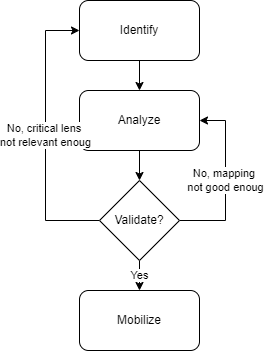

The diagram above was exported from draw.io. Its source (the exported page's mxGraphModel, read from the mxfile embedded in the PNG):
<mxGraphModel dx="1674" dy="836" grid="1" gridSize="10" guides="1" tooltips="1" connect="1" arrows="1" fold="1" page="1" pageScale="1" pageWidth="827" pageHeight="1169" math="0" shadow="0">
  <root>
    <mxCell id="0" />
    <mxCell id="1" parent="0" />
    <mxCell id="2" style="edgeStyle=orthogonalEdgeStyle;rounded=0;orthogonalLoop=1;jettySize=auto;html=1;exitX=0.5;exitY=1;exitDx=0;exitDy=0;entryX=0.5;entryY=0;entryDx=0;entryDy=0;" edge="1" source="3" target="5" parent="1">
      <mxGeometry relative="1" as="geometry" />
    </mxCell>
    <mxCell id="3" value="Identify" style="rounded=1;whiteSpace=wrap;html=1;" vertex="1" parent="1">
      <mxGeometry x="344" y="300" width="120" height="60" as="geometry" />
    </mxCell>
    <mxCell id="4" style="edgeStyle=orthogonalEdgeStyle;rounded=0;orthogonalLoop=1;jettySize=auto;html=1;exitX=0.5;exitY=1;exitDx=0;exitDy=0;entryX=0.5;entryY=0;entryDx=0;entryDy=0;" edge="1" source="5" target="10" parent="1">
      <mxGeometry relative="1" as="geometry" />
    </mxCell>
    <mxCell id="5" value="Analyz&lt;span style=&quot;background-color: initial;&quot;&gt;e&lt;/span&gt;" style="rounded=1;whiteSpace=wrap;html=1;" vertex="1" parent="1">
      <mxGeometry x="344" y="390" width="120" height="60" as="geometry" />
    </mxCell>
    <mxCell id="6" value="Mobilize" style="rounded=1;whiteSpace=wrap;html=1;" vertex="1" parent="1">
      <mxGeometry x="344" y="590" width="120" height="60" as="geometry" />
    </mxCell>
    <mxCell id="7" value="Yes" style="edgeStyle=orthogonalEdgeStyle;rounded=0;orthogonalLoop=1;jettySize=auto;html=1;exitX=0.5;exitY=1;exitDx=0;exitDy=0;entryX=0.5;entryY=0;entryDx=0;entryDy=0;" edge="1" source="10" target="6" parent="1">
      <mxGeometry relative="1" as="geometry" />
    </mxCell>
    <mxCell id="8" value="No, critical lens&amp;nbsp;&lt;div&gt;not relevant enoug&lt;/div&gt;" style="edgeStyle=orthogonalEdgeStyle;rounded=0;orthogonalLoop=1;jettySize=auto;html=1;exitX=0;exitY=0.5;exitDx=0;exitDy=0;entryX=0;entryY=0.5;entryDx=0;entryDy=0;" edge="1" source="10" target="3" parent="1">
      <mxGeometry relative="1" as="geometry">
        <Array as="points">
          <mxPoint x="310" y="520" />
          <mxPoint x="310" y="330" />
        </Array>
      </mxGeometry>
    </mxCell>
    <mxCell id="9" value="No, mapping&amp;nbsp;&lt;div&gt;not good enoug&lt;/div&gt;" style="edgeStyle=orthogonalEdgeStyle;rounded=0;orthogonalLoop=1;jettySize=auto;html=1;exitX=1;exitY=0.5;exitDx=0;exitDy=0;entryX=1;entryY=0.5;entryDx=0;entryDy=0;" edge="1" source="10" target="5" parent="1">
      <mxGeometry relative="1" as="geometry">
        <Array as="points">
          <mxPoint x="490" y="520" />
          <mxPoint x="490" y="420" />
        </Array>
      </mxGeometry>
    </mxCell>
    <mxCell id="10" value="Validate?" style="rhombus;whiteSpace=wrap;html=1;" vertex="1" parent="1">
      <mxGeometry x="364" y="480" width="80" height="80" as="geometry" />
    </mxCell>
  </root>
</mxGraphModel>